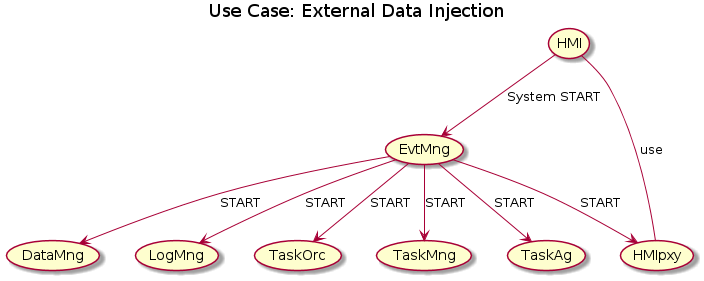

The diagram above was rendered by PlantUML. Its source (embedded in the PNG):
@startuml
hide footbox
title Use Case: External Data Injection
(HMI) --> (EvtMng): System START
(EvtMng) --> (HMIpxy): START
(EvtMng) --> (DataMng): START
(EvtMng) --> (LogMng): START
(EvtMng) --> (TaskOrc): START
(EvtMng) --> (TaskMng): START
(EvtMng) --> (TaskAg): START
(HMI) -- (HMIpxy) : use
@enduml